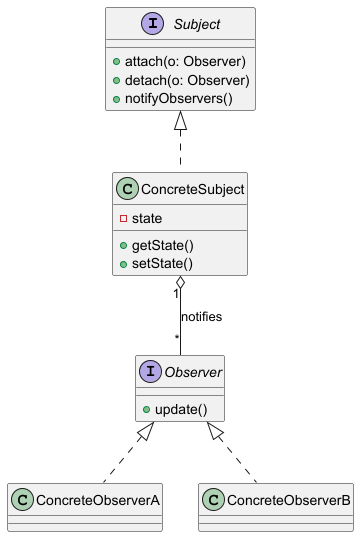

The diagram above was rendered by PlantUML. Its source (embedded in the PNG):
@startuml
interface Subject {
  + attach(o: Observer)
  + detach(o: Observer)
  + notifyObservers()
}

interface Observer {
  + update()
}

class ConcreteSubject {
  - state
  + getState()
  + setState()
}

class ConcreteObserverA
class ConcreteObserverB

Subject <|.. ConcreteSubject
Observer <|.. ConcreteObserverA
Observer <|.. ConcreteObserverB

ConcreteSubject "1" o-- "*" Observer : notifies
@enduml